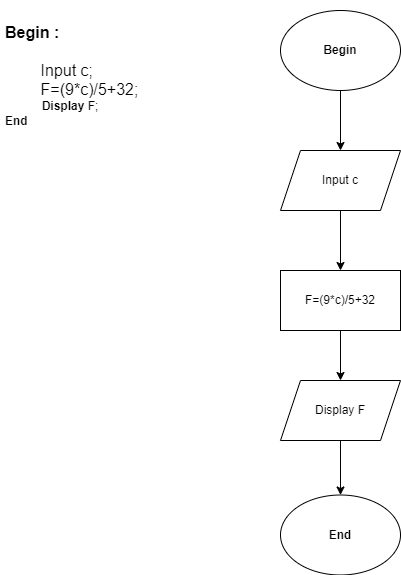

The diagram above was exported from draw.io. Its source (the exported page's mxGraphModel, read from the mxfile embedded in the PNG):
<mxGraphModel dx="550" dy="487" grid="1" gridSize="10" guides="1" tooltips="1" connect="1" arrows="1" fold="1" page="1" pageScale="1" pageWidth="827" pageHeight="1169" math="0" shadow="0">
  <root>
    <mxCell id="0" />
    <mxCell id="1" parent="0" />
    <mxCell id="BMSw0j8e5YyqdAraePhX-1" value="&lt;h1&gt;&lt;font size=&quot;3&quot;&gt;Begin :&lt;/font&gt;&lt;/h1&gt;&lt;div&gt;&lt;font size=&quot;3&quot;&gt;&lt;span style=&quot;white-space: pre;&quot;&gt;&#09;&lt;/span&gt;Input c;&lt;br&gt;&lt;/font&gt;&lt;/div&gt;&lt;div&gt;&lt;font size=&quot;3&quot;&gt;&lt;span style=&quot;white-space: pre;&quot;&gt;&#09;&lt;/span&gt;F=(9*c)/5+32;&lt;br&gt;&lt;/font&gt;&lt;/div&gt;&lt;div&gt;&lt;span style=&quot;white-space: pre;&quot;&gt;&#09;&lt;/span&gt;&amp;nbsp; &amp;nbsp;&lt;b&gt;Display &lt;/b&gt;F;&lt;br&gt;&lt;/div&gt;&lt;div&gt;&lt;b&gt;End&lt;/b&gt;&lt;/div&gt;" style="text;html=1;strokeColor=none;fillColor=none;spacing=5;spacingTop=-20;whiteSpace=wrap;overflow=hidden;rounded=0;" vertex="1" parent="1">
      <mxGeometry x="40" y="20" width="190" height="120" as="geometry" />
    </mxCell>
    <mxCell id="BMSw0j8e5YyqdAraePhX-7" style="edgeStyle=orthogonalEdgeStyle;rounded=0;orthogonalLoop=1;jettySize=auto;html=1;exitX=0.5;exitY=1;exitDx=0;exitDy=0;entryX=0.5;entryY=0;entryDx=0;entryDy=0;fontSize=12;" edge="1" parent="1" source="BMSw0j8e5YyqdAraePhX-2" target="BMSw0j8e5YyqdAraePhX-3">
      <mxGeometry relative="1" as="geometry" />
    </mxCell>
    <mxCell id="BMSw0j8e5YyqdAraePhX-2" value="Begin" style="ellipse;whiteSpace=wrap;html=1;fontSize=12;fontStyle=1" vertex="1" parent="1">
      <mxGeometry x="320" y="20" width="120" height="80" as="geometry" />
    </mxCell>
    <mxCell id="BMSw0j8e5YyqdAraePhX-8" style="edgeStyle=orthogonalEdgeStyle;rounded=0;orthogonalLoop=1;jettySize=auto;html=1;exitX=0.5;exitY=1;exitDx=0;exitDy=0;entryX=0.5;entryY=0;entryDx=0;entryDy=0;fontSize=12;" edge="1" parent="1" source="BMSw0j8e5YyqdAraePhX-3" target="BMSw0j8e5YyqdAraePhX-4">
      <mxGeometry relative="1" as="geometry" />
    </mxCell>
    <mxCell id="BMSw0j8e5YyqdAraePhX-3" value="Input c" style="shape=parallelogram;perimeter=parallelogramPerimeter;whiteSpace=wrap;html=1;fixedSize=1;fontSize=12;" vertex="1" parent="1">
      <mxGeometry x="320" y="160" width="120" height="60" as="geometry" />
    </mxCell>
    <mxCell id="BMSw0j8e5YyqdAraePhX-9" style="edgeStyle=orthogonalEdgeStyle;rounded=0;orthogonalLoop=1;jettySize=auto;html=1;exitX=0.5;exitY=1;exitDx=0;exitDy=0;entryX=0.5;entryY=0;entryDx=0;entryDy=0;fontSize=12;" edge="1" parent="1" source="BMSw0j8e5YyqdAraePhX-4" target="BMSw0j8e5YyqdAraePhX-5">
      <mxGeometry relative="1" as="geometry" />
    </mxCell>
    <mxCell id="BMSw0j8e5YyqdAraePhX-4" value="F=(9*c)/5+32" style="rounded=0;whiteSpace=wrap;html=1;fontSize=12;" vertex="1" parent="1">
      <mxGeometry x="320" y="280" width="120" height="60" as="geometry" />
    </mxCell>
    <mxCell id="BMSw0j8e5YyqdAraePhX-10" style="edgeStyle=orthogonalEdgeStyle;rounded=0;orthogonalLoop=1;jettySize=auto;html=1;exitX=0.5;exitY=1;exitDx=0;exitDy=0;entryX=0.5;entryY=0;entryDx=0;entryDy=0;fontSize=12;" edge="1" parent="1" source="BMSw0j8e5YyqdAraePhX-5" target="BMSw0j8e5YyqdAraePhX-6">
      <mxGeometry relative="1" as="geometry" />
    </mxCell>
    <mxCell id="BMSw0j8e5YyqdAraePhX-5" value="Display F" style="shape=parallelogram;perimeter=parallelogramPerimeter;whiteSpace=wrap;html=1;fixedSize=1;fontSize=12;" vertex="1" parent="1">
      <mxGeometry x="320" y="390" width="120" height="60" as="geometry" />
    </mxCell>
    <mxCell id="BMSw0j8e5YyqdAraePhX-6" value="&lt;b&gt;End&lt;/b&gt;" style="ellipse;whiteSpace=wrap;html=1;fontSize=12;" vertex="1" parent="1">
      <mxGeometry x="320" y="504.5" width="120" height="80" as="geometry" />
    </mxCell>
  </root>
</mxGraphModel>